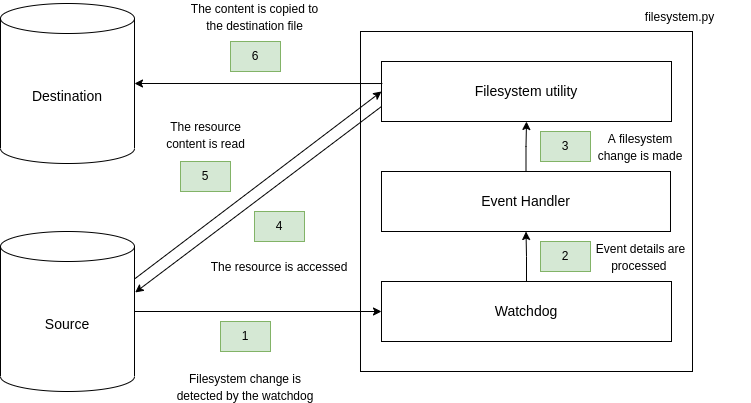

The diagram above was exported from draw.io. Its source (the exported page's mxGraphModel, read from the mxfile embedded in the PNG):
<mxGraphModel dx="1422" dy="734" grid="1" gridSize="10" guides="1" tooltips="1" connect="1" arrows="1" fold="1" page="1" pageScale="1" pageWidth="827" pageHeight="1169" math="0" shadow="0">
  <root>
    <mxCell id="0" />
    <mxCell id="1" parent="0" />
    <mxCell id="HoG_EAj7mhhkRITCnOJ1-1" value="" style="rounded=0;whiteSpace=wrap;html=1;" parent="1" vertex="1">
      <mxGeometry x="470" y="160" width="332" height="340" as="geometry" />
    </mxCell>
    <mxCell id="HoG_EAj7mhhkRITCnOJ1-2" value="&lt;font style=&quot;font-size: 14px&quot;&gt;Source&lt;/font&gt;" style="shape=cylinder3;whiteSpace=wrap;html=1;boundedLbl=1;backgroundOutline=1;size=15;" parent="1" vertex="1">
      <mxGeometry x="110" y="360" width="134" height="160" as="geometry" />
    </mxCell>
    <mxCell id="HoG_EAj7mhhkRITCnOJ1-3" value="&lt;font style=&quot;font-size: 14px&quot;&gt;Destination&lt;/font&gt;" style="shape=cylinder3;whiteSpace=wrap;html=1;boundedLbl=1;backgroundOutline=1;size=15;" parent="1" vertex="1">
      <mxGeometry x="110" y="132" width="134" height="160" as="geometry" />
    </mxCell>
    <mxCell id="HoG_EAj7mhhkRITCnOJ1-4" value="" style="endArrow=classic;html=1;rounded=0;exitX=1;exitY=0.5;exitDx=0;exitDy=0;exitPerimeter=0;entryX=0;entryY=0.5;entryDx=0;entryDy=0;" parent="1" source="HoG_EAj7mhhkRITCnOJ1-2" target="HoG_EAj7mhhkRITCnOJ1-6" edge="1">
      <mxGeometry width="50" height="50" relative="1" as="geometry">
        <mxPoint x="240" y="470" as="sourcePoint" />
        <mxPoint x="290" y="420" as="targetPoint" />
      </mxGeometry>
    </mxCell>
    <mxCell id="HoG_EAj7mhhkRITCnOJ1-5" value="" style="endArrow=classic;html=1;rounded=0;exitX=0;exitY=0.75;exitDx=0;exitDy=0;entryX=1.005;entryY=0.381;entryDx=0;entryDy=0;entryPerimeter=0;" parent="1" source="HoG_EAj7mhhkRITCnOJ1-9" target="HoG_EAj7mhhkRITCnOJ1-2" edge="1">
      <mxGeometry width="50" height="50" relative="1" as="geometry">
        <mxPoint x="254" y="450" as="sourcePoint" />
        <mxPoint x="480" y="363.5204081632653" as="targetPoint" />
      </mxGeometry>
    </mxCell>
    <mxCell id="HoG_EAj7mhhkRITCnOJ1-8" style="edgeStyle=orthogonalEdgeStyle;rounded=0;orthogonalLoop=1;jettySize=auto;html=1;exitX=0.5;exitY=0;exitDx=0;exitDy=0;entryX=0.5;entryY=1;entryDx=0;entryDy=0;" parent="1" source="HoG_EAj7mhhkRITCnOJ1-6" target="HoG_EAj7mhhkRITCnOJ1-7" edge="1">
      <mxGeometry relative="1" as="geometry" />
    </mxCell>
    <mxCell id="HoG_EAj7mhhkRITCnOJ1-6" value="&lt;font style=&quot;font-size: 14px&quot;&gt;Watchdog&lt;/font&gt;" style="rounded=0;whiteSpace=wrap;html=1;" parent="1" vertex="1">
      <mxGeometry x="491" y="410" width="290" height="60" as="geometry" />
    </mxCell>
    <mxCell id="HoG_EAj7mhhkRITCnOJ1-10" value="" style="edgeStyle=orthogonalEdgeStyle;rounded=0;orthogonalLoop=1;jettySize=auto;html=1;" parent="1" source="HoG_EAj7mhhkRITCnOJ1-7" target="HoG_EAj7mhhkRITCnOJ1-9" edge="1">
      <mxGeometry relative="1" as="geometry" />
    </mxCell>
    <mxCell id="HoG_EAj7mhhkRITCnOJ1-7" value="&lt;font style=&quot;font-size: 14px&quot;&gt;Event Handler&lt;/font&gt;" style="rounded=0;whiteSpace=wrap;html=1;" parent="1" vertex="1">
      <mxGeometry x="491" y="300" width="289" height="60" as="geometry" />
    </mxCell>
    <mxCell id="HoG_EAj7mhhkRITCnOJ1-9" value="&lt;font style=&quot;font-size: 14px&quot;&gt;Filesystem utility&lt;/font&gt;" style="rounded=0;whiteSpace=wrap;html=1;" parent="1" vertex="1">
      <mxGeometry x="491" y="190" width="290" height="60" as="geometry" />
    </mxCell>
    <mxCell id="HoG_EAj7mhhkRITCnOJ1-12" value="" style="endArrow=classic;html=1;rounded=0;exitX=1;exitY=0;exitDx=0;exitDy=47.5;entryX=0;entryY=0.5;entryDx=0;entryDy=0;exitPerimeter=0;" parent="1" source="HoG_EAj7mhhkRITCnOJ1-2" target="HoG_EAj7mhhkRITCnOJ1-9" edge="1">
      <mxGeometry width="50" height="50" relative="1" as="geometry">
        <mxPoint x="501" y="245" as="sourcePoint" />
        <mxPoint x="254" y="440.0799999999999" as="targetPoint" />
      </mxGeometry>
    </mxCell>
    <mxCell id="HoG_EAj7mhhkRITCnOJ1-14" value="" style="endArrow=classic;html=1;rounded=0;exitX=0.003;exitY=0.367;exitDx=0;exitDy=0;exitPerimeter=0;entryX=1;entryY=0.5;entryDx=0;entryDy=0;entryPerimeter=0;" parent="1" source="HoG_EAj7mhhkRITCnOJ1-9" target="HoG_EAj7mhhkRITCnOJ1-3" edge="1">
      <mxGeometry width="50" height="50" relative="1" as="geometry">
        <mxPoint x="254" y="417.5" as="sourcePoint" />
        <mxPoint x="90" y="20" as="targetPoint" />
      </mxGeometry>
    </mxCell>
    <mxCell id="HoG_EAj7mhhkRITCnOJ1-15" value="1" style="rounded=0;whiteSpace=wrap;html=1;fillColor=#d5e8d4;strokeColor=#82b366;" parent="1" vertex="1">
      <mxGeometry x="330" y="450" width="50" height="30" as="geometry" />
    </mxCell>
    <mxCell id="HoG_EAj7mhhkRITCnOJ1-16" value="4" style="rounded=0;whiteSpace=wrap;html=1;fillColor=#d5e8d4;strokeColor=#82b366;" parent="1" vertex="1">
      <mxGeometry x="364" y="340" width="50" height="30" as="geometry" />
    </mxCell>
    <mxCell id="HoG_EAj7mhhkRITCnOJ1-17" value="3" style="rounded=0;whiteSpace=wrap;html=1;fillColor=#d5e8d4;strokeColor=#82b366;" parent="1" vertex="1">
      <mxGeometry x="650" y="260" width="50" height="30" as="geometry" />
    </mxCell>
    <mxCell id="HoG_EAj7mhhkRITCnOJ1-18" value="2" style="rounded=0;whiteSpace=wrap;html=1;fillColor=#d5e8d4;strokeColor=#82b366;" parent="1" vertex="1">
      <mxGeometry x="650" y="370" width="50" height="30" as="geometry" />
    </mxCell>
    <mxCell id="HoG_EAj7mhhkRITCnOJ1-19" value="6" style="rounded=0;whiteSpace=wrap;html=1;fillColor=#d5e8d4;strokeColor=#82b366;" parent="1" vertex="1">
      <mxGeometry x="340" y="170" width="50" height="30" as="geometry" />
    </mxCell>
    <mxCell id="HoG_EAj7mhhkRITCnOJ1-20" value="5" style="rounded=0;whiteSpace=wrap;html=1;fillColor=#d5e8d4;strokeColor=#82b366;" parent="1" vertex="1">
      <mxGeometry x="290" y="290" width="50" height="30" as="geometry" />
    </mxCell>
    <mxCell id="HoG_EAj7mhhkRITCnOJ1-21" value="&lt;font style=&quot;font-size: 12px&quot;&gt;Filesystem change is detected by the watchdog&lt;/font&gt;" style="text;html=1;strokeColor=none;fillColor=none;align=center;verticalAlign=middle;whiteSpace=wrap;rounded=0;fontSize=14;" parent="1" vertex="1">
      <mxGeometry x="281.25" y="500" width="147.5" height="30" as="geometry" />
    </mxCell>
    <mxCell id="HoG_EAj7mhhkRITCnOJ1-22" value="&lt;font style=&quot;font-size: 12px&quot;&gt;Event details are processed&amp;nbsp;&lt;/font&gt;" style="text;html=1;strokeColor=none;fillColor=none;align=center;verticalAlign=middle;whiteSpace=wrap;rounded=0;fontSize=14;" parent="1" vertex="1">
      <mxGeometry x="701" y="370" width="99" height="30" as="geometry" />
    </mxCell>
    <mxCell id="HoG_EAj7mhhkRITCnOJ1-23" value="&lt;font style=&quot;font-size: 12px&quot;&gt;A filesystem change is made&lt;/font&gt;" style="text;html=1;strokeColor=none;fillColor=none;align=center;verticalAlign=middle;whiteSpace=wrap;rounded=0;fontSize=14;" parent="1" vertex="1">
      <mxGeometry x="700" y="260" width="100" height="30" as="geometry" />
    </mxCell>
    <mxCell id="HoG_EAj7mhhkRITCnOJ1-24" value="&lt;font style=&quot;font-size: 12px&quot;&gt;The resource is accessed&lt;/font&gt;" style="text;html=1;strokeColor=none;fillColor=none;align=center;verticalAlign=middle;whiteSpace=wrap;rounded=0;fontSize=14;" parent="1" vertex="1">
      <mxGeometry x="315.25" y="380" width="147.5" height="30" as="geometry" />
    </mxCell>
    <mxCell id="HoG_EAj7mhhkRITCnOJ1-25" value="&lt;font style=&quot;font-size: 12px&quot;&gt;The resource content is read&lt;/font&gt;" style="text;html=1;strokeColor=none;fillColor=none;align=center;verticalAlign=middle;whiteSpace=wrap;rounded=0;fontSize=14;" parent="1" vertex="1">
      <mxGeometry x="260.63" y="248" width="108.75" height="30" as="geometry" />
    </mxCell>
    <mxCell id="HoG_EAj7mhhkRITCnOJ1-26" value="&lt;font style=&quot;font-size: 12px&quot;&gt;The content is copied to the destination file&lt;/font&gt;" style="text;html=1;strokeColor=none;fillColor=none;align=center;verticalAlign=middle;whiteSpace=wrap;rounded=0;fontSize=14;" parent="1" vertex="1">
      <mxGeometry x="295.32" y="130" width="139.37" height="30" as="geometry" />
    </mxCell>
    <mxCell id="HoG_EAj7mhhkRITCnOJ1-27" value="&lt;font style=&quot;font-size: 12px&quot;&gt;filesystem.py&lt;/font&gt;" style="text;html=1;strokeColor=none;fillColor=none;align=center;verticalAlign=middle;whiteSpace=wrap;rounded=0;fontSize=14;" parent="1" vertex="1">
      <mxGeometry x="720" y="130" width="139.37" height="30" as="geometry" />
    </mxCell>
  </root>
</mxGraphModel>